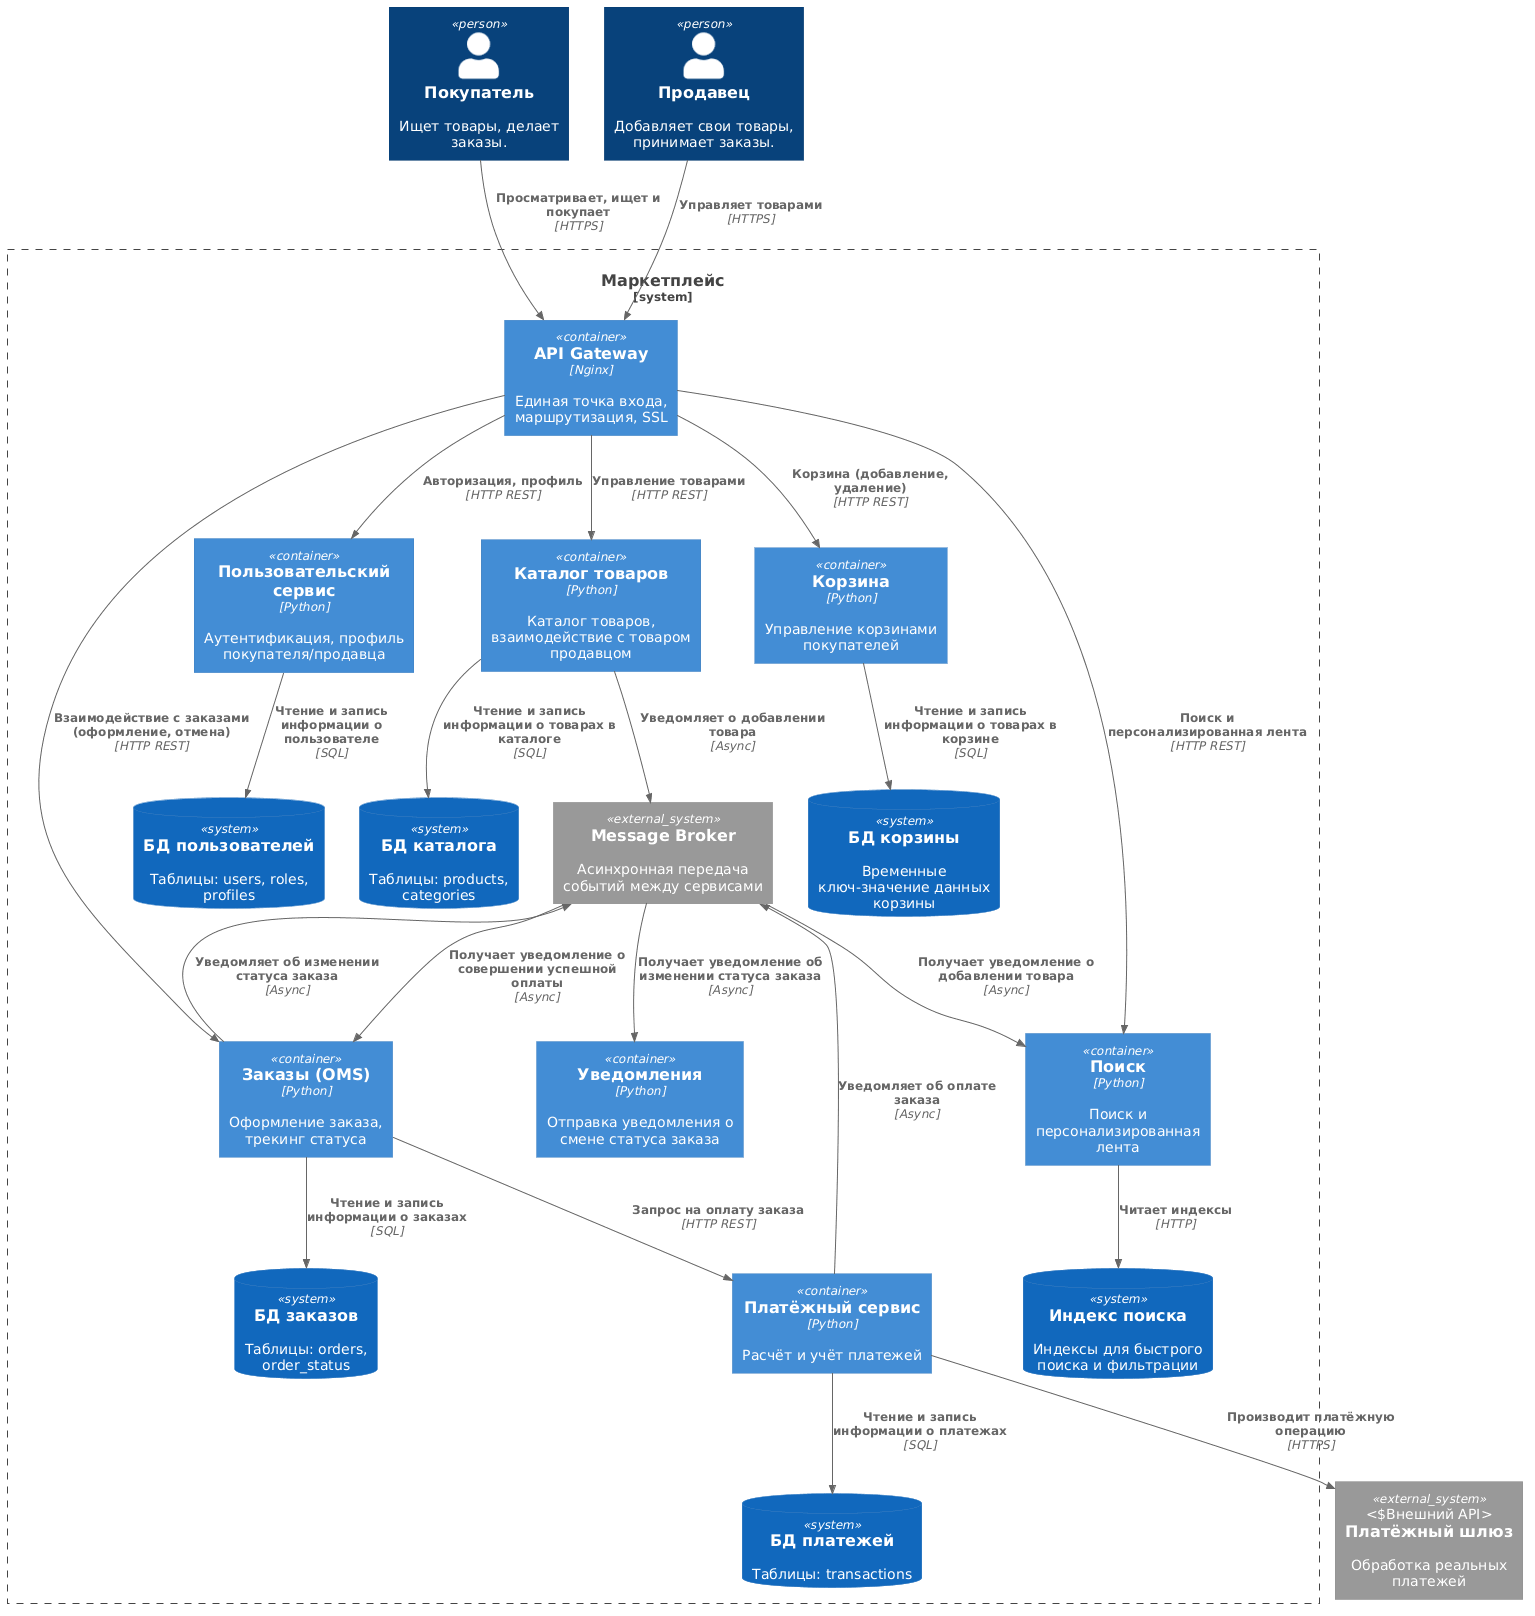

The diagram above was rendered by PlantUML. Its source (embedded in the PNG):
@startuml
!include https://raw.githubusercontent.com/plantuml-stdlib/C4-PlantUML/master/C4_Container.puml

Person(buyer, "Покупатель", "Ищет товары, делает заказы.")
Person(seller, "Продавец", "Добавляет свои товары, принимает заказы.")

System_Boundary(marketplace, "Маркетплейс") {
    Container(api_gw, "API Gateway", "Nginx", "Единая точка входа, маршрутизация, SSL")
    
    Container(payments_internal, "Платёжный сервис", "Python", "Расчёт и учёт платежей")
    Container(catalog, "Каталог товаров", "Python", "Каталог товаров, взаимодействие с товаром продавцом")
    Container(user_service, "Пользовательский сервис", "Python", "Аутентификация, профиль покупателя/продавца")
    Container(cart, "Корзина", "Python", "Управление корзинами покупателей")
    Container(search, "Поиск", "Python", "Поиск и персонализированная лента")
    Container(oms, "Заказы (OMS)", "Python", "Оформление заказа, трекинг статуса")
    Container(alarm, "Уведомления", "Python", "Отправка уведомления о смене статуса заказа")

    SystemDb(payments_db, "БД платежей", "Таблицы: transactions")
    SystemDb(catalog_db, "БД каталога", "Таблицы: products, categories")
    SystemDb(user_db, "БД пользователей", "Таблицы: users, roles, profiles")
    SystemDb(cart_db, "БД корзины", "Временные ключ-значение данных корзины")
    SystemDb(search_db, "Индекс поиска", "Индексы для быстрого поиска и фильтрации")
    SystemDb(oms_db, "БД заказов", "Таблицы: orders, order_status")

    System_Ext(message_broker, "Message Broker", "Асинхронная передача событий между сервисами")
}

System_Ext(payments_gateway, "Платёжный шлюз", "Обработка реальных платежей",  "Внешний API")


Rel(buyer, api_gw, "Просматривает, ищет и покупает", "HTTPS")
Rel(seller, api_gw, "Управляет товарами", "HTTPS")

Rel(api_gw, catalog, "Управление товарами", "HTTP REST")
Rel(api_gw, search, "Поиск и персонализированная лента", "HTTP REST")
Rel(api_gw, oms, "Взаимодействие с заказами (оформление, отмена)", "HTTP REST")
Rel(api_gw, user_service, "Авторизация, профиль", "HTTP REST")
Rel(api_gw, cart, "Корзина (добавление, удаление)", "HTTP REST")

Rel(oms, payments_internal, "Запрос на оплату заказа", "HTTP REST")
Rel(oms, message_broker, "Уведомляет об изменении статуса заказа", "Async")
Rel(message_broker, alarm, "Получает уведомление об изменении статуса заказа", "Async")
Rel(catalog, message_broker, "Уведомляет о добавлении товара", "Async")
Rel(message_broker, search, "Получает уведомление о добавлении товара", "Async")
Rel(payments_internal, message_broker, "Уведомляет об оплате заказа", "Async")
Rel(message_broker, oms, "Получает уведомление о совершении успешной оплаты", "Async")
Rel(payments_internal, payments_gateway, "Производит платёжную операцию", "HTTPS")

Rel(search, search_db, "Читает индексы", "HTTP")
Rel(user_service, user_db, "Чтение и запись информации о пользователе", "SQL")
Rel(cart, cart_db, "Чтение и запись информации о товарах в корзине", "SQL")
Rel(oms, oms_db, "Чтение и запись информации о заказах", "SQL")
Rel(payments_internal, payments_db, "Чтение и запись информации о платежах", "SQL")
Rel(catalog, catalog_db, "Чтение и запись информации о товарах в каталоге", "SQL")
@enduml